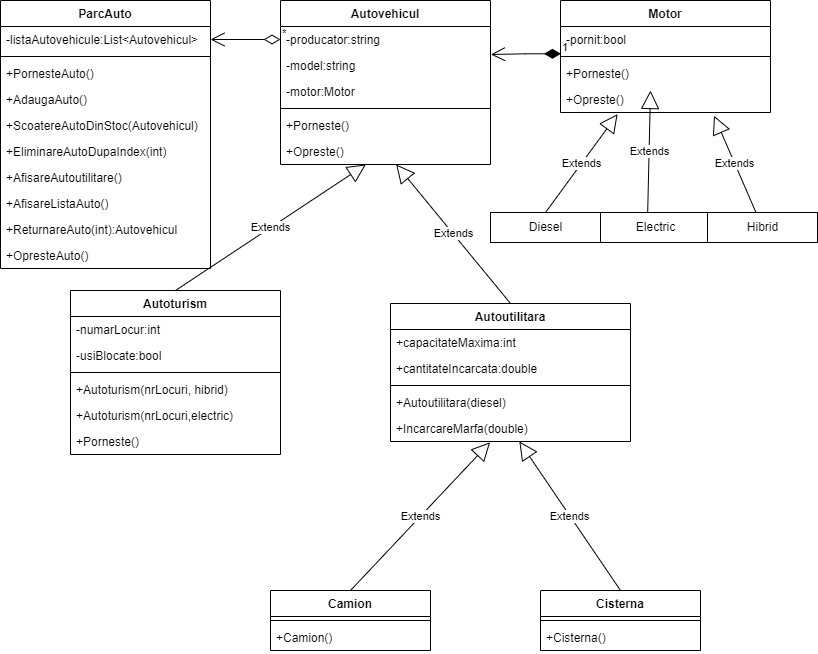

The diagram above was exported from draw.io. Its source (the exported page's mxGraphModel, read from the mxfile embedded in the PNG):
<mxGraphModel dx="1038" dy="546" grid="1" gridSize="10" guides="1" tooltips="1" connect="1" arrows="1" fold="1" page="1" pageScale="1" pageWidth="827" pageHeight="1169" math="0" shadow="0">
  <root>
    <mxCell id="0" />
    <mxCell id="1" parent="0" />
    <mxCell id="h4qL8A6vv0QvNdhWzOXv-1" value="ParcAuto" style="swimlane;fontStyle=1;align=center;verticalAlign=top;childLayout=stackLayout;horizontal=1;startSize=26;horizontalStack=0;resizeParent=1;resizeParentMax=0;resizeLast=0;collapsible=1;marginBottom=0;" parent="1" vertex="1">
      <mxGeometry x="10" y="10" width="210" height="268" as="geometry" />
    </mxCell>
    <mxCell id="h4qL8A6vv0QvNdhWzOXv-2" value="-listaAutovehicule:List&lt;Autovehicul&gt;" style="text;strokeColor=none;fillColor=none;align=left;verticalAlign=top;spacingLeft=4;spacingRight=4;overflow=hidden;rotatable=0;points=[[0,0.5],[1,0.5]];portConstraint=eastwest;" parent="h4qL8A6vv0QvNdhWzOXv-1" vertex="1">
      <mxGeometry y="26" width="210" height="26" as="geometry" />
    </mxCell>
    <mxCell id="h4qL8A6vv0QvNdhWzOXv-3" value="" style="line;strokeWidth=1;fillColor=none;align=left;verticalAlign=middle;spacingTop=-1;spacingLeft=3;spacingRight=3;rotatable=0;labelPosition=right;points=[];portConstraint=eastwest;" parent="h4qL8A6vv0QvNdhWzOXv-1" vertex="1">
      <mxGeometry y="52" width="210" height="8" as="geometry" />
    </mxCell>
    <mxCell id="h4qL8A6vv0QvNdhWzOXv-5" value="+PornesteAuto()" style="text;strokeColor=none;fillColor=none;align=left;verticalAlign=top;spacingLeft=4;spacingRight=4;overflow=hidden;rotatable=0;points=[[0,0.5],[1,0.5]];portConstraint=eastwest;" parent="h4qL8A6vv0QvNdhWzOXv-1" vertex="1">
      <mxGeometry y="60" width="210" height="26" as="geometry" />
    </mxCell>
    <mxCell id="h4qL8A6vv0QvNdhWzOXv-4" value="+AdaugaAuto()" style="text;strokeColor=none;fillColor=none;align=left;verticalAlign=top;spacingLeft=4;spacingRight=4;overflow=hidden;rotatable=0;points=[[0,0.5],[1,0.5]];portConstraint=eastwest;" parent="h4qL8A6vv0QvNdhWzOXv-1" vertex="1">
      <mxGeometry y="86" width="210" height="26" as="geometry" />
    </mxCell>
    <mxCell id="x5-JxVHNZQFo2A9rGaU6-11" value="+ScoatereAutoDinStoc(Autovehicul)" style="text;strokeColor=none;fillColor=none;align=left;verticalAlign=top;spacingLeft=4;spacingRight=4;overflow=hidden;rotatable=0;points=[[0,0.5],[1,0.5]];portConstraint=eastwest;" parent="h4qL8A6vv0QvNdhWzOXv-1" vertex="1">
      <mxGeometry y="112" width="210" height="26" as="geometry" />
    </mxCell>
    <mxCell id="x5-JxVHNZQFo2A9rGaU6-13" value="+EliminareAutoDupaIndex(int)" style="text;strokeColor=none;fillColor=none;align=left;verticalAlign=top;spacingLeft=4;spacingRight=4;overflow=hidden;rotatable=0;points=[[0,0.5],[1,0.5]];portConstraint=eastwest;" parent="h4qL8A6vv0QvNdhWzOXv-1" vertex="1">
      <mxGeometry y="138" width="210" height="26" as="geometry" />
    </mxCell>
    <mxCell id="x5-JxVHNZQFo2A9rGaU6-14" value="+AfisareAutoutilitare()" style="text;strokeColor=none;fillColor=none;align=left;verticalAlign=top;spacingLeft=4;spacingRight=4;overflow=hidden;rotatable=0;points=[[0,0.5],[1,0.5]];portConstraint=eastwest;" parent="h4qL8A6vv0QvNdhWzOXv-1" vertex="1">
      <mxGeometry y="164" width="210" height="26" as="geometry" />
    </mxCell>
    <mxCell id="x5-JxVHNZQFo2A9rGaU6-15" value="+AfisareListaAuto()" style="text;strokeColor=none;fillColor=none;align=left;verticalAlign=top;spacingLeft=4;spacingRight=4;overflow=hidden;rotatable=0;points=[[0,0.5],[1,0.5]];portConstraint=eastwest;" parent="h4qL8A6vv0QvNdhWzOXv-1" vertex="1">
      <mxGeometry y="190" width="210" height="26" as="geometry" />
    </mxCell>
    <mxCell id="x5-JxVHNZQFo2A9rGaU6-12" value="+ReturnareAuto(int):Autovehicul" style="text;strokeColor=none;fillColor=none;align=left;verticalAlign=top;spacingLeft=4;spacingRight=4;overflow=hidden;rotatable=0;points=[[0,0.5],[1,0.5]];portConstraint=eastwest;" parent="h4qL8A6vv0QvNdhWzOXv-1" vertex="1">
      <mxGeometry y="216" width="210" height="26" as="geometry" />
    </mxCell>
    <mxCell id="x5-JxVHNZQFo2A9rGaU6-18" value="+OpresteAuto()" style="text;strokeColor=none;fillColor=none;align=left;verticalAlign=top;spacingLeft=4;spacingRight=4;overflow=hidden;rotatable=0;points=[[0,0.5],[1,0.5]];portConstraint=eastwest;" parent="h4qL8A6vv0QvNdhWzOXv-1" vertex="1">
      <mxGeometry y="242" width="210" height="26" as="geometry" />
    </mxCell>
    <mxCell id="h4qL8A6vv0QvNdhWzOXv-6" value="Autovehicul" style="swimlane;fontStyle=1;align=center;verticalAlign=top;childLayout=stackLayout;horizontal=1;startSize=26;horizontalStack=0;resizeParent=1;resizeParentMax=0;resizeLast=0;collapsible=1;marginBottom=0;" parent="1" vertex="1">
      <mxGeometry x="290" y="10" width="210" height="164" as="geometry" />
    </mxCell>
    <mxCell id="h4qL8A6vv0QvNdhWzOXv-7" value="-producator:string" style="text;strokeColor=none;fillColor=none;align=left;verticalAlign=top;spacingLeft=4;spacingRight=4;overflow=hidden;rotatable=0;points=[[0,0.5],[1,0.5]];portConstraint=eastwest;" parent="h4qL8A6vv0QvNdhWzOXv-6" vertex="1">
      <mxGeometry y="26" width="210" height="26" as="geometry" />
    </mxCell>
    <mxCell id="h4qL8A6vv0QvNdhWzOXv-12" value="-model:string" style="text;strokeColor=none;fillColor=none;align=left;verticalAlign=top;spacingLeft=4;spacingRight=4;overflow=hidden;rotatable=0;points=[[0,0.5],[1,0.5]];portConstraint=eastwest;" parent="h4qL8A6vv0QvNdhWzOXv-6" vertex="1">
      <mxGeometry y="52" width="210" height="26" as="geometry" />
    </mxCell>
    <mxCell id="h4qL8A6vv0QvNdhWzOXv-11" value="-motor:Motor" style="text;strokeColor=none;fillColor=none;align=left;verticalAlign=top;spacingLeft=4;spacingRight=4;overflow=hidden;rotatable=0;points=[[0,0.5],[1,0.5]];portConstraint=eastwest;" parent="h4qL8A6vv0QvNdhWzOXv-6" vertex="1">
      <mxGeometry y="78" width="210" height="26" as="geometry" />
    </mxCell>
    <mxCell id="h4qL8A6vv0QvNdhWzOXv-8" value="" style="line;strokeWidth=1;fillColor=none;align=left;verticalAlign=middle;spacingTop=-1;spacingLeft=3;spacingRight=3;rotatable=0;labelPosition=right;points=[];portConstraint=eastwest;" parent="h4qL8A6vv0QvNdhWzOXv-6" vertex="1">
      <mxGeometry y="104" width="210" height="8" as="geometry" />
    </mxCell>
    <mxCell id="h4qL8A6vv0QvNdhWzOXv-9" value="+Porneste()" style="text;strokeColor=none;fillColor=none;align=left;verticalAlign=top;spacingLeft=4;spacingRight=4;overflow=hidden;rotatable=0;points=[[0,0.5],[1,0.5]];portConstraint=eastwest;" parent="h4qL8A6vv0QvNdhWzOXv-6" vertex="1">
      <mxGeometry y="112" width="210" height="26" as="geometry" />
    </mxCell>
    <mxCell id="x5-JxVHNZQFo2A9rGaU6-17" value="+Opreste()" style="text;strokeColor=none;fillColor=none;align=left;verticalAlign=top;spacingLeft=4;spacingRight=4;overflow=hidden;rotatable=0;points=[[0,0.5],[1,0.5]];portConstraint=eastwest;" parent="h4qL8A6vv0QvNdhWzOXv-6" vertex="1">
      <mxGeometry y="138" width="210" height="26" as="geometry" />
    </mxCell>
    <mxCell id="h4qL8A6vv0QvNdhWzOXv-13" value="Motor" style="swimlane;fontStyle=1;align=center;verticalAlign=top;childLayout=stackLayout;horizontal=1;startSize=26;horizontalStack=0;resizeParent=1;resizeParentMax=0;resizeLast=0;collapsible=1;marginBottom=0;" parent="1" vertex="1">
      <mxGeometry x="570" y="10" width="210" height="112" as="geometry" />
    </mxCell>
    <mxCell id="h4qL8A6vv0QvNdhWzOXv-14" value="-pornit:bool" style="text;strokeColor=none;fillColor=none;align=left;verticalAlign=top;spacingLeft=4;spacingRight=4;overflow=hidden;rotatable=0;points=[[0,0.5],[1,0.5]];portConstraint=eastwest;" parent="h4qL8A6vv0QvNdhWzOXv-13" vertex="1">
      <mxGeometry y="26" width="210" height="26" as="geometry" />
    </mxCell>
    <mxCell id="h4qL8A6vv0QvNdhWzOXv-15" value="" style="line;strokeWidth=1;fillColor=none;align=left;verticalAlign=middle;spacingTop=-1;spacingLeft=3;spacingRight=3;rotatable=0;labelPosition=right;points=[];portConstraint=eastwest;" parent="h4qL8A6vv0QvNdhWzOXv-13" vertex="1">
      <mxGeometry y="52" width="210" height="8" as="geometry" />
    </mxCell>
    <mxCell id="x5-JxVHNZQFo2A9rGaU6-16" value="+Porneste()" style="text;strokeColor=none;fillColor=none;align=left;verticalAlign=top;spacingLeft=4;spacingRight=4;overflow=hidden;rotatable=0;points=[[0,0.5],[1,0.5]];portConstraint=eastwest;" parent="h4qL8A6vv0QvNdhWzOXv-13" vertex="1">
      <mxGeometry y="60" width="210" height="26" as="geometry" />
    </mxCell>
    <mxCell id="h4qL8A6vv0QvNdhWzOXv-16" value="+Opreste()" style="text;strokeColor=none;fillColor=none;align=left;verticalAlign=top;spacingLeft=4;spacingRight=4;overflow=hidden;rotatable=0;points=[[0,0.5],[1,0.5]];portConstraint=eastwest;" parent="h4qL8A6vv0QvNdhWzOXv-13" vertex="1">
      <mxGeometry y="86" width="210" height="26" as="geometry" />
    </mxCell>
    <mxCell id="h4qL8A6vv0QvNdhWzOXv-21" value="Electric" style="html=1;" parent="1" vertex="1">
      <mxGeometry x="610" y="222" width="110" height="30" as="geometry" />
    </mxCell>
    <mxCell id="h4qL8A6vv0QvNdhWzOXv-22" value="Diesel" style="html=1;" parent="1" vertex="1">
      <mxGeometry x="500" y="222" width="110" height="30" as="geometry" />
    </mxCell>
    <mxCell id="h4qL8A6vv0QvNdhWzOXv-23" value="Hibrid" style="html=1;" parent="1" vertex="1">
      <mxGeometry x="717" y="222" width="110" height="30" as="geometry" />
    </mxCell>
    <mxCell id="h4qL8A6vv0QvNdhWzOXv-24" value="Extends" style="endArrow=block;endSize=16;endFill=0;html=1;rounded=0;entryX=0.731;entryY=1.123;entryDx=0;entryDy=0;entryPerimeter=0;" parent="1" source="h4qL8A6vv0QvNdhWzOXv-23" target="h4qL8A6vv0QvNdhWzOXv-16" edge="1">
      <mxGeometry width="160" relative="1" as="geometry">
        <mxPoint x="330" y="380" as="sourcePoint" />
        <mxPoint x="490" y="380" as="targetPoint" />
      </mxGeometry>
    </mxCell>
    <mxCell id="h4qL8A6vv0QvNdhWzOXv-25" value="Extends" style="endArrow=block;endSize=16;endFill=0;html=1;rounded=0;exitX=0.429;exitY=-0.013;exitDx=0;exitDy=0;exitPerimeter=0;" parent="1" source="h4qL8A6vv0QvNdhWzOXv-21" edge="1">
      <mxGeometry width="160" relative="1" as="geometry">
        <mxPoint x="330" y="280" as="sourcePoint" />
        <mxPoint x="660" y="100" as="targetPoint" />
      </mxGeometry>
    </mxCell>
    <mxCell id="h4qL8A6vv0QvNdhWzOXv-26" value="Extends" style="endArrow=block;endSize=16;endFill=0;html=1;rounded=0;entryX=0.272;entryY=1.062;entryDx=0;entryDy=0;entryPerimeter=0;exitX=0.5;exitY=0;exitDx=0;exitDy=0;" parent="1" source="h4qL8A6vv0QvNdhWzOXv-22" target="h4qL8A6vv0QvNdhWzOXv-16" edge="1">
      <mxGeometry width="160" relative="1" as="geometry">
        <mxPoint x="570" y="120" as="sourcePoint" />
        <mxPoint x="680" y="110" as="targetPoint" />
        <mxPoint as="offset" />
      </mxGeometry>
    </mxCell>
    <mxCell id="h4qL8A6vv0QvNdhWzOXv-27" value="Autoturism" style="swimlane;fontStyle=1;align=center;verticalAlign=top;childLayout=stackLayout;horizontal=1;startSize=26;horizontalStack=0;resizeParent=1;resizeParentMax=0;resizeLast=0;collapsible=1;marginBottom=0;" parent="1" vertex="1">
      <mxGeometry x="80" y="300" width="210" height="164" as="geometry" />
    </mxCell>
    <mxCell id="h4qL8A6vv0QvNdhWzOXv-28" value="-numarLocur:int" style="text;strokeColor=none;fillColor=none;align=left;verticalAlign=top;spacingLeft=4;spacingRight=4;overflow=hidden;rotatable=0;points=[[0,0.5],[1,0.5]];portConstraint=eastwest;" parent="h4qL8A6vv0QvNdhWzOXv-27" vertex="1">
      <mxGeometry y="26" width="210" height="26" as="geometry" />
    </mxCell>
    <mxCell id="h4qL8A6vv0QvNdhWzOXv-32" value="-usiBlocate:bool" style="text;strokeColor=none;fillColor=none;align=left;verticalAlign=top;spacingLeft=4;spacingRight=4;overflow=hidden;rotatable=0;points=[[0,0.5],[1,0.5]];portConstraint=eastwest;" parent="h4qL8A6vv0QvNdhWzOXv-27" vertex="1">
      <mxGeometry y="52" width="210" height="26" as="geometry" />
    </mxCell>
    <mxCell id="h4qL8A6vv0QvNdhWzOXv-29" value="" style="line;strokeWidth=1;fillColor=none;align=left;verticalAlign=middle;spacingTop=-1;spacingLeft=3;spacingRight=3;rotatable=0;labelPosition=right;points=[];portConstraint=eastwest;" parent="h4qL8A6vv0QvNdhWzOXv-27" vertex="1">
      <mxGeometry y="78" width="210" height="8" as="geometry" />
    </mxCell>
    <mxCell id="h4qL8A6vv0QvNdhWzOXv-31" value="+Autoturism(nrLocuri, hibrid)" style="text;strokeColor=none;fillColor=none;align=left;verticalAlign=top;spacingLeft=4;spacingRight=4;overflow=hidden;rotatable=0;points=[[0,0.5],[1,0.5]];portConstraint=eastwest;" parent="h4qL8A6vv0QvNdhWzOXv-27" vertex="1">
      <mxGeometry y="86" width="210" height="26" as="geometry" />
    </mxCell>
    <mxCell id="h4qL8A6vv0QvNdhWzOXv-33" value="+Autoturism(nrLocuri,electric)" style="text;strokeColor=none;fillColor=none;align=left;verticalAlign=top;spacingLeft=4;spacingRight=4;overflow=hidden;rotatable=0;points=[[0,0.5],[1,0.5]];portConstraint=eastwest;" parent="h4qL8A6vv0QvNdhWzOXv-27" vertex="1">
      <mxGeometry y="112" width="210" height="26" as="geometry" />
    </mxCell>
    <mxCell id="h4qL8A6vv0QvNdhWzOXv-30" value="+Porneste()" style="text;strokeColor=none;fillColor=none;align=left;verticalAlign=top;spacingLeft=4;spacingRight=4;overflow=hidden;rotatable=0;points=[[0,0.5],[1,0.5]];portConstraint=eastwest;" parent="h4qL8A6vv0QvNdhWzOXv-27" vertex="1">
      <mxGeometry y="138" width="210" height="26" as="geometry" />
    </mxCell>
    <mxCell id="h4qL8A6vv0QvNdhWzOXv-34" value="Autoutilitara" style="swimlane;fontStyle=1;align=center;verticalAlign=top;childLayout=stackLayout;horizontal=1;startSize=26;horizontalStack=0;resizeParent=1;resizeParentMax=0;resizeLast=0;collapsible=1;marginBottom=0;" parent="1" vertex="1">
      <mxGeometry x="400" y="313" width="240" height="138" as="geometry" />
    </mxCell>
    <mxCell id="h4qL8A6vv0QvNdhWzOXv-35" value="+capacitateMaxima:int" style="text;strokeColor=none;fillColor=none;align=left;verticalAlign=top;spacingLeft=4;spacingRight=4;overflow=hidden;rotatable=0;points=[[0,0.5],[1,0.5]];portConstraint=eastwest;" parent="h4qL8A6vv0QvNdhWzOXv-34" vertex="1">
      <mxGeometry y="26" width="240" height="26" as="geometry" />
    </mxCell>
    <mxCell id="h4qL8A6vv0QvNdhWzOXv-42" value="+cantitateIncarcata:double" style="text;strokeColor=none;fillColor=none;align=left;verticalAlign=top;spacingLeft=4;spacingRight=4;overflow=hidden;rotatable=0;points=[[0,0.5],[1,0.5]];portConstraint=eastwest;" parent="h4qL8A6vv0QvNdhWzOXv-34" vertex="1">
      <mxGeometry y="52" width="240" height="26" as="geometry" />
    </mxCell>
    <mxCell id="h4qL8A6vv0QvNdhWzOXv-37" value="" style="line;strokeWidth=1;fillColor=none;align=left;verticalAlign=middle;spacingTop=-1;spacingLeft=3;spacingRight=3;rotatable=0;labelPosition=right;points=[];portConstraint=eastwest;" parent="h4qL8A6vv0QvNdhWzOXv-34" vertex="1">
      <mxGeometry y="78" width="240" height="8" as="geometry" />
    </mxCell>
    <mxCell id="h4qL8A6vv0QvNdhWzOXv-38" value="+Autoutilitara(diesel)" style="text;strokeColor=none;fillColor=none;align=left;verticalAlign=top;spacingLeft=4;spacingRight=4;overflow=hidden;rotatable=0;points=[[0,0.5],[1,0.5]];portConstraint=eastwest;" parent="h4qL8A6vv0QvNdhWzOXv-34" vertex="1">
      <mxGeometry y="86" width="240" height="26" as="geometry" />
    </mxCell>
    <mxCell id="h4qL8A6vv0QvNdhWzOXv-39" value="+IncarcareMarfa(double)" style="text;strokeColor=none;fillColor=none;align=left;verticalAlign=top;spacingLeft=4;spacingRight=4;overflow=hidden;rotatable=0;points=[[0,0.5],[1,0.5]];portConstraint=eastwest;" parent="h4qL8A6vv0QvNdhWzOXv-34" vertex="1">
      <mxGeometry y="112" width="240" height="26" as="geometry" />
    </mxCell>
    <mxCell id="h4qL8A6vv0QvNdhWzOXv-43" value="Extends" style="endArrow=block;endSize=16;endFill=0;html=1;rounded=0;exitX=0.5;exitY=0;exitDx=0;exitDy=0;" parent="1" source="h4qL8A6vv0QvNdhWzOXv-34" target="x5-JxVHNZQFo2A9rGaU6-17" edge="1">
      <mxGeometry width="160" relative="1" as="geometry">
        <mxPoint x="330" y="480" as="sourcePoint" />
        <mxPoint x="380" y="170" as="targetPoint" />
      </mxGeometry>
    </mxCell>
    <mxCell id="h4qL8A6vv0QvNdhWzOXv-44" value="Extends" style="endArrow=block;endSize=16;endFill=0;html=1;rounded=0;exitX=0.5;exitY=0;exitDx=0;exitDy=0;" parent="1" source="h4qL8A6vv0QvNdhWzOXv-27" target="x5-JxVHNZQFo2A9rGaU6-17" edge="1">
      <mxGeometry width="160" relative="1" as="geometry">
        <mxPoint x="240" y="560" as="sourcePoint" />
        <mxPoint x="400" y="560" as="targetPoint" />
      </mxGeometry>
    </mxCell>
    <mxCell id="h4qL8A6vv0QvNdhWzOXv-45" value="1" style="endArrow=open;html=1;endSize=12;startArrow=diamondThin;startSize=14;startFill=1;edgeStyle=orthogonalEdgeStyle;align=left;verticalAlign=bottom;rounded=0;entryX=1.002;entryY=0.077;entryDx=0;entryDy=0;entryPerimeter=0;exitX=0.002;exitY=1.049;exitDx=0;exitDy=0;exitPerimeter=0;" parent="1" source="h4qL8A6vv0QvNdhWzOXv-14" target="h4qL8A6vv0QvNdhWzOXv-12" edge="1">
      <mxGeometry x="-1" y="3" relative="1" as="geometry">
        <mxPoint x="620" y="220" as="sourcePoint" />
        <mxPoint x="780" y="220" as="targetPoint" />
      </mxGeometry>
    </mxCell>
    <mxCell id="h4qL8A6vv0QvNdhWzOXv-46" value="*" style="endArrow=open;html=1;endSize=12;startArrow=diamondThin;startSize=14;startFill=0;edgeStyle=orthogonalEdgeStyle;align=left;verticalAlign=bottom;rounded=0;entryX=1;entryY=0.5;entryDx=0;entryDy=0;exitX=0;exitY=0.5;exitDx=0;exitDy=0;" parent="1" source="h4qL8A6vv0QvNdhWzOXv-7" target="h4qL8A6vv0QvNdhWzOXv-2" edge="1">
      <mxGeometry x="-1" y="3" relative="1" as="geometry">
        <mxPoint x="330" y="80" as="sourcePoint" />
        <mxPoint x="490" y="80" as="targetPoint" />
      </mxGeometry>
    </mxCell>
    <mxCell id="x5-JxVHNZQFo2A9rGaU6-1" value="Camion" style="swimlane;fontStyle=1;align=center;verticalAlign=top;childLayout=stackLayout;horizontal=1;startSize=26;horizontalStack=0;resizeParent=1;resizeParentMax=0;resizeLast=0;collapsible=1;marginBottom=0;" parent="1" vertex="1">
      <mxGeometry x="280" y="600" width="160" height="60" as="geometry" />
    </mxCell>
    <mxCell id="x5-JxVHNZQFo2A9rGaU6-3" value="" style="line;strokeWidth=1;fillColor=none;align=left;verticalAlign=middle;spacingTop=-1;spacingLeft=3;spacingRight=3;rotatable=0;labelPosition=right;points=[];portConstraint=eastwest;" parent="x5-JxVHNZQFo2A9rGaU6-1" vertex="1">
      <mxGeometry y="26" width="160" height="8" as="geometry" />
    </mxCell>
    <mxCell id="x5-JxVHNZQFo2A9rGaU6-4" value="+Camion()" style="text;strokeColor=none;fillColor=none;align=left;verticalAlign=top;spacingLeft=4;spacingRight=4;overflow=hidden;rotatable=0;points=[[0,0.5],[1,0.5]];portConstraint=eastwest;" parent="x5-JxVHNZQFo2A9rGaU6-1" vertex="1">
      <mxGeometry y="34" width="160" height="26" as="geometry" />
    </mxCell>
    <mxCell id="x5-JxVHNZQFo2A9rGaU6-5" value="Cisterna" style="swimlane;fontStyle=1;align=center;verticalAlign=top;childLayout=stackLayout;horizontal=1;startSize=26;horizontalStack=0;resizeParent=1;resizeParentMax=0;resizeLast=0;collapsible=1;marginBottom=0;" parent="1" vertex="1">
      <mxGeometry x="550" y="600" width="160" height="60" as="geometry" />
    </mxCell>
    <mxCell id="x5-JxVHNZQFo2A9rGaU6-7" value="" style="line;strokeWidth=1;fillColor=none;align=left;verticalAlign=middle;spacingTop=-1;spacingLeft=3;spacingRight=3;rotatable=0;labelPosition=right;points=[];portConstraint=eastwest;" parent="x5-JxVHNZQFo2A9rGaU6-5" vertex="1">
      <mxGeometry y="26" width="160" height="8" as="geometry" />
    </mxCell>
    <mxCell id="x5-JxVHNZQFo2A9rGaU6-8" value="+Cisterna()" style="text;strokeColor=none;fillColor=none;align=left;verticalAlign=top;spacingLeft=4;spacingRight=4;overflow=hidden;rotatable=0;points=[[0,0.5],[1,0.5]];portConstraint=eastwest;" parent="x5-JxVHNZQFo2A9rGaU6-5" vertex="1">
      <mxGeometry y="34" width="160" height="26" as="geometry" />
    </mxCell>
    <mxCell id="x5-JxVHNZQFo2A9rGaU6-9" value="Extends" style="endArrow=block;endSize=16;endFill=0;html=1;rounded=0;exitX=0.5;exitY=0;exitDx=0;exitDy=0;entryX=0.415;entryY=1.031;entryDx=0;entryDy=0;entryPerimeter=0;" parent="1" source="x5-JxVHNZQFo2A9rGaU6-1" target="h4qL8A6vv0QvNdhWzOXv-39" edge="1">
      <mxGeometry width="160" relative="1" as="geometry">
        <mxPoint x="330" y="280" as="sourcePoint" />
        <mxPoint x="490" y="280" as="targetPoint" />
      </mxGeometry>
    </mxCell>
    <mxCell id="x5-JxVHNZQFo2A9rGaU6-10" value="Extends" style="endArrow=block;endSize=16;endFill=0;html=1;rounded=0;exitX=0.5;exitY=0;exitDx=0;exitDy=0;" parent="1" source="x5-JxVHNZQFo2A9rGaU6-5" target="h4qL8A6vv0QvNdhWzOXv-39" edge="1">
      <mxGeometry width="160" relative="1" as="geometry">
        <mxPoint x="330" y="280" as="sourcePoint" />
        <mxPoint x="490" y="280" as="targetPoint" />
      </mxGeometry>
    </mxCell>
  </root>
</mxGraphModel>